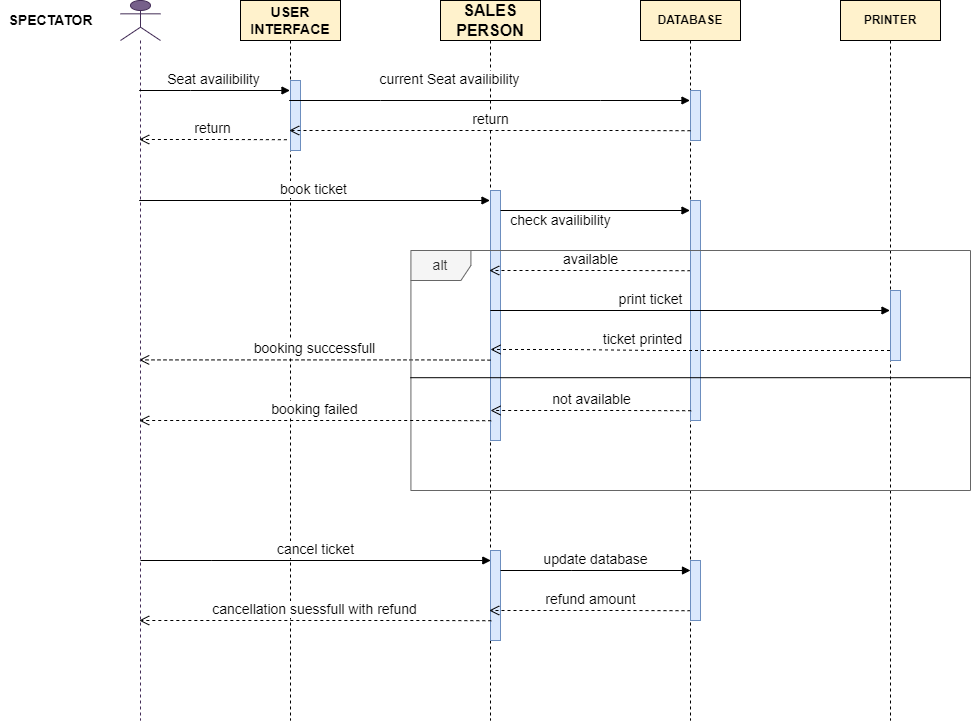

The diagram above was exported from draw.io. Its source (the exported page's mxGraphModel, read from the mxfile embedded in the PNG):
<mxGraphModel dx="4887" dy="1053" grid="1" gridSize="10" guides="1" tooltips="1" connect="1" arrows="1" fold="1" page="1" pageScale="1" pageWidth="3000" pageHeight="3000" math="0" shadow="0">
  <root>
    <mxCell id="0" />
    <mxCell id="1" parent="0" />
    <mxCell id="EWCh--RyySJhCfF3eRoP-1" value="&lt;font size=&quot;3&quot;&gt;&lt;b&gt;SALES PERSON&lt;/b&gt;&lt;/font&gt;" style="shape=umlLifeline;perimeter=lifelinePerimeter;whiteSpace=wrap;html=1;container=1;collapsible=0;recursiveResize=0;outlineConnect=0;fillColor=#fff2cc;strokeColor=#000000;" parent="1" vertex="1">
      <mxGeometry x="200" y="120" width="100" height="720" as="geometry" />
    </mxCell>
    <mxCell id="UspgIH_DNs0kbOUjsiXr-18" value="" style="html=1;points=[];perimeter=orthogonalPerimeter;fontSize=14;fillColor=#dae8fc;strokeColor=#6c8ebf;" vertex="1" parent="EWCh--RyySJhCfF3eRoP-1">
      <mxGeometry x="50" y="190" width="10" height="250" as="geometry" />
    </mxCell>
    <mxCell id="UspgIH_DNs0kbOUjsiXr-42" value="" style="html=1;points=[];perimeter=orthogonalPerimeter;fontSize=14;fillColor=#dae8fc;strokeColor=#6c8ebf;" vertex="1" parent="EWCh--RyySJhCfF3eRoP-1">
      <mxGeometry x="50" y="550" width="10" height="90" as="geometry" />
    </mxCell>
    <mxCell id="EWCh--RyySJhCfF3eRoP-2" value="&lt;b&gt;&lt;font style=&quot;font-size: 14px&quot;&gt;USER INTERFACE&lt;/font&gt;&lt;/b&gt;" style="shape=umlLifeline;perimeter=lifelinePerimeter;whiteSpace=wrap;html=1;container=1;collapsible=0;recursiveResize=0;outlineConnect=0;fillColor=#fff2cc;strokeColor=#000000;" parent="1" vertex="1">
      <mxGeometry y="120" width="100" height="720" as="geometry" />
    </mxCell>
    <mxCell id="UspgIH_DNs0kbOUjsiXr-9" value="" style="html=1;points=[];perimeter=orthogonalPerimeter;fontSize=14;fillColor=#dae8fc;strokeColor=#6c8ebf;" vertex="1" parent="EWCh--RyySJhCfF3eRoP-2">
      <mxGeometry x="50" y="80" width="10" height="70" as="geometry" />
    </mxCell>
    <mxCell id="UspgIH_DNs0kbOUjsiXr-38" value="booking successfull" style="html=1;verticalAlign=bottom;endArrow=open;dashed=1;endSize=8;rounded=0;fontSize=14;exitX=-0.36;exitY=0.846;exitDx=0;exitDy=0;exitPerimeter=0;" edge="1" parent="EWCh--RyySJhCfF3eRoP-2">
      <mxGeometry relative="1" as="geometry">
        <mxPoint x="250.00000000000028" y="359.63" as="sourcePoint" />
        <mxPoint x="-101.35647058823514" y="359.40999999999997" as="targetPoint" />
        <Array as="points">
          <mxPoint x="183.60000000000002" y="359.40999999999997" />
        </Array>
      </mxGeometry>
    </mxCell>
    <mxCell id="UspgIH_DNs0kbOUjsiXr-46" value="cancellation suessfull with refund" style="html=1;verticalAlign=bottom;endArrow=open;dashed=1;endSize=8;rounded=0;fontSize=14;exitX=-0.36;exitY=0.846;exitDx=0;exitDy=0;exitPerimeter=0;" edge="1" parent="EWCh--RyySJhCfF3eRoP-2" target="UspgIH_DNs0kbOUjsiXr-5">
      <mxGeometry relative="1" as="geometry">
        <mxPoint x="250.83" y="620.22" as="sourcePoint" />
        <mxPoint x="49.99666666666698" y="620" as="targetPoint" />
        <Array as="points">
          <mxPoint x="184.43000000000004" y="620" />
        </Array>
      </mxGeometry>
    </mxCell>
    <mxCell id="EWCh--RyySJhCfF3eRoP-5" value="&lt;b&gt;PRINTER&lt;/b&gt;" style="shape=umlLifeline;perimeter=lifelinePerimeter;whiteSpace=wrap;html=1;container=1;collapsible=0;recursiveResize=0;outlineConnect=0;fillColor=#fff2cc;strokeColor=#000000;" parent="1" vertex="1">
      <mxGeometry x="600" y="120" width="100" height="720" as="geometry" />
    </mxCell>
    <mxCell id="EWCh--RyySJhCfF3eRoP-6" value="&lt;b&gt;DATABASE&lt;/b&gt;" style="shape=umlLifeline;perimeter=lifelinePerimeter;whiteSpace=wrap;html=1;container=1;collapsible=0;recursiveResize=0;outlineConnect=0;fillColor=#fff2cc;strokeColor=#000000;" parent="1" vertex="1">
      <mxGeometry x="400" y="120" width="100" height="720" as="geometry" />
    </mxCell>
    <mxCell id="UspgIH_DNs0kbOUjsiXr-19" value="" style="html=1;points=[];perimeter=orthogonalPerimeter;fontSize=14;fillColor=#dae8fc;strokeColor=#6c8ebf;" vertex="1" parent="EWCh--RyySJhCfF3eRoP-6">
      <mxGeometry x="50" y="90" width="10" height="50" as="geometry" />
    </mxCell>
    <mxCell id="UspgIH_DNs0kbOUjsiXr-25" value="return" style="html=1;verticalAlign=bottom;endArrow=open;dashed=1;endSize=8;rounded=0;fontSize=14;exitX=-0.36;exitY=0.846;exitDx=0;exitDy=0;exitPerimeter=0;" edge="1" parent="EWCh--RyySJhCfF3eRoP-6" target="EWCh--RyySJhCfF3eRoP-2">
      <mxGeometry relative="1" as="geometry">
        <mxPoint x="50.000000000000114" y="130.22000000000003" as="sourcePoint" />
        <mxPoint x="-96.89999999999998" y="130" as="targetPoint" />
        <Array as="points">
          <mxPoint x="-16.399999999999977" y="130" />
        </Array>
      </mxGeometry>
    </mxCell>
    <mxCell id="UspgIH_DNs0kbOUjsiXr-23" value="available" style="html=1;verticalAlign=bottom;endArrow=open;dashed=1;endSize=8;rounded=0;fontSize=14;exitX=-0.36;exitY=0.846;exitDx=0;exitDy=0;exitPerimeter=0;" edge="1" parent="EWCh--RyySJhCfF3eRoP-6" target="EWCh--RyySJhCfF3eRoP-1">
      <mxGeometry relative="1" as="geometry">
        <mxPoint x="50.000000000000114" y="270.22" as="sourcePoint" />
        <mxPoint x="-96.89999999999998" y="270" as="targetPoint" />
        <Array as="points">
          <mxPoint x="-16.399999999999977" y="270" />
        </Array>
      </mxGeometry>
    </mxCell>
    <mxCell id="UspgIH_DNs0kbOUjsiXr-22" value="refund amount" style="html=1;verticalAlign=bottom;endArrow=open;dashed=1;endSize=8;rounded=0;fontSize=14;exitX=-0.36;exitY=0.846;exitDx=0;exitDy=0;exitPerimeter=0;" edge="1" parent="EWCh--RyySJhCfF3eRoP-6" target="EWCh--RyySJhCfF3eRoP-1">
      <mxGeometry relative="1" as="geometry">
        <mxPoint x="50.000000000000114" y="610.22" as="sourcePoint" />
        <mxPoint x="-96.89999999999998" y="610" as="targetPoint" />
        <Array as="points">
          <mxPoint x="-16.399999999999977" y="610" />
        </Array>
      </mxGeometry>
    </mxCell>
    <mxCell id="UspgIH_DNs0kbOUjsiXr-47" value="" style="html=1;points=[];perimeter=orthogonalPerimeter;fontSize=14;fillColor=#dae8fc;strokeColor=#6c8ebf;" vertex="1" parent="EWCh--RyySJhCfF3eRoP-6">
      <mxGeometry x="50" y="560" width="10" height="60" as="geometry" />
    </mxCell>
    <mxCell id="UspgIH_DNs0kbOUjsiXr-5" value="" style="shape=umlLifeline;participant=umlActor;perimeter=lifelinePerimeter;whiteSpace=wrap;html=1;container=1;collapsible=0;recursiveResize=0;verticalAlign=top;spacingTop=36;outlineConnect=0;fontSize=14;fillColor=#76608a;strokeColor=#432D57;fontColor=#ffffff;" vertex="1" parent="1">
      <mxGeometry x="-120" y="120" width="40" height="720" as="geometry" />
    </mxCell>
    <mxCell id="UspgIH_DNs0kbOUjsiXr-6" value="&lt;b&gt;SPECTATOR&lt;/b&gt;" style="text;html=1;align=center;verticalAlign=middle;resizable=0;points=[];autosize=1;strokeColor=none;fillColor=none;fontSize=14;" vertex="1" parent="1">
      <mxGeometry x="-240" y="130" width="100" height="20" as="geometry" />
    </mxCell>
    <mxCell id="UspgIH_DNs0kbOUjsiXr-7" value="Seat availibility" style="html=1;verticalAlign=bottom;endArrow=block;rounded=0;fontSize=14;" edge="1" parent="1" source="UspgIH_DNs0kbOUjsiXr-5" target="EWCh--RyySJhCfF3eRoP-2">
      <mxGeometry width="80" relative="1" as="geometry">
        <mxPoint x="70" y="190" as="sourcePoint" />
        <mxPoint x="40" y="190" as="targetPoint" />
        <Array as="points">
          <mxPoint x="-50" y="210" />
        </Array>
      </mxGeometry>
    </mxCell>
    <mxCell id="UspgIH_DNs0kbOUjsiXr-12" value="" style="html=1;verticalAlign=bottom;endArrow=block;rounded=0;fontSize=14;startArrow=none;" edge="1" parent="1" source="UspgIH_DNs0kbOUjsiXr-26" target="EWCh--RyySJhCfF3eRoP-6">
      <mxGeometry width="80" relative="1" as="geometry">
        <mxPoint x="260" y="330" as="sourcePoint" />
        <mxPoint x="410" y="330" as="targetPoint" />
        <Array as="points">
          <mxPoint x="260" y="330" />
        </Array>
      </mxGeometry>
    </mxCell>
    <mxCell id="UspgIH_DNs0kbOUjsiXr-16" value="" style="html=1;points=[];perimeter=orthogonalPerimeter;fontSize=14;fillColor=#dae8fc;strokeColor=#6c8ebf;" vertex="1" parent="1">
      <mxGeometry x="650" y="410" width="10" height="70" as="geometry" />
    </mxCell>
    <mxCell id="UspgIH_DNs0kbOUjsiXr-17" value="" style="html=1;points=[];perimeter=orthogonalPerimeter;fontSize=14;fillColor=#dae8fc;strokeColor=#6c8ebf;" vertex="1" parent="1">
      <mxGeometry x="450" y="320" width="10" height="220" as="geometry" />
    </mxCell>
    <mxCell id="UspgIH_DNs0kbOUjsiXr-20" value="return" style="html=1;verticalAlign=bottom;endArrow=open;dashed=1;endSize=8;rounded=0;fontSize=14;exitX=-0.36;exitY=0.846;exitDx=0;exitDy=0;exitPerimeter=0;" edge="1" parent="1" source="UspgIH_DNs0kbOUjsiXr-9" target="UspgIH_DNs0kbOUjsiXr-5">
      <mxGeometry relative="1" as="geometry">
        <mxPoint x="30" y="250" as="sourcePoint" />
        <mxPoint x="-50" y="250" as="targetPoint" />
        <Array as="points">
          <mxPoint x="-20" y="259" />
        </Array>
      </mxGeometry>
    </mxCell>
    <mxCell id="UspgIH_DNs0kbOUjsiXr-21" value="current Seat availibility" style="html=1;verticalAlign=bottom;endArrow=block;rounded=0;fontSize=14;" edge="1" parent="1" source="EWCh--RyySJhCfF3eRoP-2" target="EWCh--RyySJhCfF3eRoP-6">
      <mxGeometry x="-0.2" y="10" width="80" relative="1" as="geometry">
        <mxPoint x="175" y="230" as="sourcePoint" />
        <mxPoint x="325" y="230" as="targetPoint" />
        <Array as="points">
          <mxPoint x="140" y="220" />
          <mxPoint x="360" y="220" />
        </Array>
        <mxPoint as="offset" />
      </mxGeometry>
    </mxCell>
    <mxCell id="UspgIH_DNs0kbOUjsiXr-13" value="book ticket" style="html=1;verticalAlign=bottom;endArrow=block;rounded=0;fontSize=14;" edge="1" parent="1" source="UspgIH_DNs0kbOUjsiXr-5" target="EWCh--RyySJhCfF3eRoP-1">
      <mxGeometry width="80" relative="1" as="geometry">
        <mxPoint x="-80" y="320" as="sourcePoint" />
        <mxPoint x="70" y="320" as="targetPoint" />
        <Array as="points">
          <mxPoint x="-29.5" y="320" />
        </Array>
      </mxGeometry>
    </mxCell>
    <mxCell id="UspgIH_DNs0kbOUjsiXr-26" value="check availibility" style="text;html=1;align=center;verticalAlign=middle;resizable=0;points=[];autosize=1;strokeColor=none;fillColor=none;fontSize=14;" vertex="1" parent="1">
      <mxGeometry x="260" y="330" width="120" height="20" as="geometry" />
    </mxCell>
    <mxCell id="UspgIH_DNs0kbOUjsiXr-27" value="" style="html=1;verticalAlign=bottom;endArrow=none;rounded=0;fontSize=14;" edge="1" parent="1" target="UspgIH_DNs0kbOUjsiXr-26">
      <mxGeometry width="80" relative="1" as="geometry">
        <mxPoint x="260" y="330" as="sourcePoint" />
        <mxPoint x="449.5" y="330" as="targetPoint" />
        <Array as="points" />
      </mxGeometry>
    </mxCell>
    <mxCell id="UspgIH_DNs0kbOUjsiXr-29" value="alt" style="shape=umlFrame;whiteSpace=wrap;html=1;fontSize=14;fillColor=#f5f5f5;fontColor=#333333;strokeColor=#666666;" vertex="1" parent="1">
      <mxGeometry x="170.42" y="370" width="559.58" height="240" as="geometry" />
    </mxCell>
    <mxCell id="UspgIH_DNs0kbOUjsiXr-30" value="" style="endArrow=none;html=1;rounded=0;fontSize=14;exitX=-0.001;exitY=0.53;exitDx=0;exitDy=0;exitPerimeter=0;entryX=1;entryY=0.53;entryDx=0;entryDy=0;entryPerimeter=0;" edge="1" parent="1" source="UspgIH_DNs0kbOUjsiXr-29" target="UspgIH_DNs0kbOUjsiXr-29">
      <mxGeometry width="50" height="50" relative="1" as="geometry">
        <mxPoint x="-9.579999999999984" y="220" as="sourcePoint" />
        <mxPoint x="410.42" y="240" as="targetPoint" />
      </mxGeometry>
    </mxCell>
    <mxCell id="UspgIH_DNs0kbOUjsiXr-34" value="not available" style="html=1;verticalAlign=bottom;endArrow=open;dashed=1;endSize=8;rounded=0;fontSize=14;exitX=-0.36;exitY=0.846;exitDx=0;exitDy=0;exitPerimeter=0;" edge="1" parent="1">
      <mxGeometry relative="1" as="geometry">
        <mxPoint x="450.68" y="530.22" as="sourcePoint" />
        <mxPoint x="250.00352941176487" y="530" as="targetPoint" />
        <Array as="points">
          <mxPoint x="384.28000000000003" y="530" />
        </Array>
      </mxGeometry>
    </mxCell>
    <mxCell id="UspgIH_DNs0kbOUjsiXr-35" value="print ticket" style="html=1;verticalAlign=bottom;endArrow=block;rounded=0;fontSize=14;" edge="1" parent="1" target="EWCh--RyySJhCfF3eRoP-5">
      <mxGeometry x="-0.1985" width="80" relative="1" as="geometry">
        <mxPoint x="249.82352941176487" y="430" as="sourcePoint" />
        <mxPoint x="400" y="430" as="targetPoint" />
        <Array as="points">
          <mxPoint x="300.5" y="430" />
        </Array>
        <mxPoint as="offset" />
      </mxGeometry>
    </mxCell>
    <mxCell id="UspgIH_DNs0kbOUjsiXr-36" value="ticket printed" style="html=1;verticalAlign=bottom;endArrow=open;dashed=1;endSize=8;rounded=0;fontSize=14;" edge="1" parent="1" source="EWCh--RyySJhCfF3eRoP-5">
      <mxGeometry x="0.2399" relative="1" as="geometry">
        <mxPoint x="480.68" y="470.22" as="sourcePoint" />
        <mxPoint x="250" y="469" as="targetPoint" />
        <Array as="points">
          <mxPoint x="414.28000000000003" y="470" />
          <mxPoint x="330" y="469" />
        </Array>
        <mxPoint as="offset" />
      </mxGeometry>
    </mxCell>
    <mxCell id="UspgIH_DNs0kbOUjsiXr-37" value="booking failed" style="html=1;verticalAlign=bottom;endArrow=open;dashed=1;endSize=8;rounded=0;fontSize=14;exitX=-0.36;exitY=0.846;exitDx=0;exitDy=0;exitPerimeter=0;" edge="1" parent="1" target="UspgIH_DNs0kbOUjsiXr-5">
      <mxGeometry relative="1" as="geometry">
        <mxPoint x="250.6800000000003" y="540.22" as="sourcePoint" />
        <mxPoint x="50.00352941176516" y="540" as="targetPoint" />
        <Array as="points">
          <mxPoint x="184.28000000000003" y="540" />
        </Array>
      </mxGeometry>
    </mxCell>
    <mxCell id="UspgIH_DNs0kbOUjsiXr-39" value="cancel ticket" style="html=1;verticalAlign=bottom;endArrow=block;rounded=0;fontSize=14;" edge="1" parent="1">
      <mxGeometry width="80" relative="1" as="geometry">
        <mxPoint x="-100.00333333333303" y="680" as="sourcePoint" />
        <mxPoint x="250.33" y="680" as="targetPoint" />
        <Array as="points">
          <mxPoint x="-28.67" y="680" />
        </Array>
      </mxGeometry>
    </mxCell>
    <mxCell id="UspgIH_DNs0kbOUjsiXr-43" value="update database" style="html=1;verticalAlign=bottom;endArrow=block;rounded=0;fontSize=14;" edge="1" parent="1">
      <mxGeometry width="80" relative="1" as="geometry">
        <mxPoint x="259.9966666666669" y="690" as="sourcePoint" />
        <mxPoint x="450" y="690" as="targetPoint" />
        <Array as="points">
          <mxPoint x="331.33" y="690" />
        </Array>
      </mxGeometry>
    </mxCell>
  </root>
</mxGraphModel>